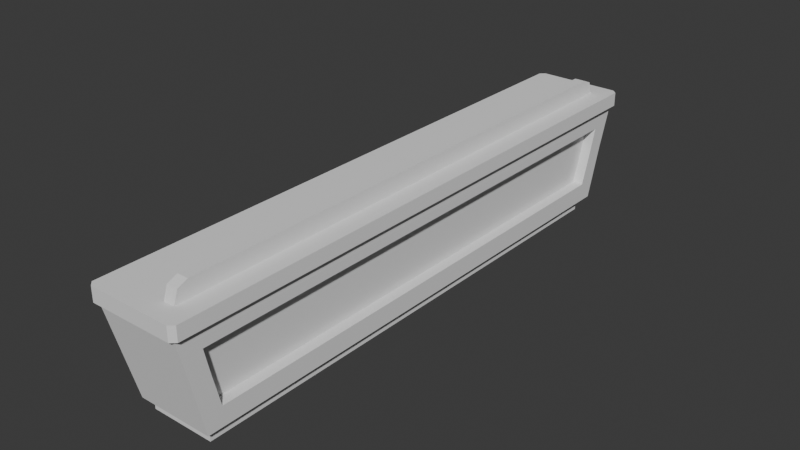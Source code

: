 # Source: Front_desk.blend  (saved by Blender 5.1.4; exported with 4.5.12 LTS)
import bpy
from mathutils import Matrix  # noqa: F401  (used for matrix-valued properties, if any)

bpy.ops.wm.read_factory_settings(use_empty=True)
scene = bpy.context.scene
scene.name = 'Scene'

# ---- collections
col_collection = bpy.data.collections.new('Collection'); scene.collection.children.link(col_collection)

# ---- world
world_world = bpy.data.worlds.new('World'); scene.world = world_world
world_world.use_nodes = True; world_world.node_tree.nodes.clear()
_N = world_world.node_tree.nodes; _L = world_world.node_tree.links
n0 = _N.new('ShaderNodeOutputWorld'); n0.name = 'World Output'; n0.location = (200, 100)
n1 = _N.new('ShaderNodeBackground'); n1.name = 'Background'; n1.location = (-200, 100)
n1.inputs[0].default_value = (0.05088, 0.05088, 0.05088, 1.0)
_L.new(n1.outputs[0], n0.inputs[0])
n0.is_active_output = True
world_world.color = (0.05088, 0.05088, 0.05088)
world_world.sun_shadow_jitter_overblur = 0.0

# ---- meshes
me_cube_001 = bpy.data.meshes.new('Cube.001')
me_cube_001.from_pydata([(-0.9451, -8.721, 1.526), (-0.9451, 4.493, 1.526), (0.5953, -8.374, 1.526), (0.5953, 4.147, 1.526), (-0.9451, -8.721, 1.206), (-0.9451, 4.493, 1.206), (0.9263, 3.925, 0.7623), (0.9263, -8.153, 0.7623), (-1.056, -8.721, 1.206), (-1.056, -8.721, 1.526), (-1.056, 4.493, 1.526), (1.053, 4.493, 1.526), (1.053, -8.721, 1.526), (-1.056, 4.493, 1.206), (1.053, 4.493, 1.206), (1.053, -8.721, 1.206), (-0.9451, -8.82, 1.206), (-0.9451, -8.82, 1.526), (-0.9451, 4.592, 1.526), (0.9421, 4.592, 1.526), (0.9421, -8.82, 1.526), (-0.9451, 4.592, 1.206), (0.9421, 4.592, 1.206), (0.9421, -8.82, 1.206), (-0.8664, 3.942, -1.011), (0.8791, 3.595, -0.5668), (0.8791, -7.823, -0.5668), (-0.8664, -8.17, -1.011), (-0.7426, 3.643, -1.288), (-0.7426, -8.013, -1.288), (-0.7426, 3.643, -1.022), (0.7125, 3.643, -1.288), (0.7125, 3.643, -1.022), (0.7125, -8.013, -1.288), (0.7125, -8.013, -1.022), (-0.7426, -8.013, -1.022), (0.9263, -2.114, 0.7623), (0.9065, 3.787, 0.1733), (0.9065, -8.014, 0.1733), (0.8791, -2.114, -0.5668), (0.9421, -2.114, 1.206), (0.9421, -8.721, 1.206), (0.9027, 4.218, 0.1733), (0.8634, 3.942, -1.011), (0.9027, -8.446, 0.1733), (0.8634, -8.17, -1.011), (0.8634, -2.114, -1.011), (0.9421, 4.493, 1.206), (0.6641, -2.114, 0.1733), (0.6679, -8.014, 0.1733), (0.6679, 3.787, 0.1733), (0.6405, -2.114, -0.5583), (0.6876, -2.114, 0.7707), (0.6876, -8.153, 0.7707), (0.6405, 3.595, -0.5583), (0.6405, -7.823, -0.5583), (0.6876, 3.925, 0.7707), (-0.9451, -2.114, 1.526), (0.3452, 4.147, 1.526), (0.5953, -2.114, 1.526), (0.3452, -8.374, 1.526), (0.3452, -2.114, 1.526), (-0.001538, 4.493, 1.526), (0.9421, 4.493, 1.526), (0.9421, -2.114, 1.526), (0.9421, -8.721, 1.526), (-0.001538, -8.721, 1.526), (-0.001538, -2.114, 1.526), (0.3452, -2.114, 1.895), (0.5953, -2.114, 1.895), (0.3452, 3.827, 1.895), (0.3452, 4.053, 1.801), (0.5953, 3.827, 1.895), (0.5953, 4.053, 1.801), (0.5953, -8.055, 1.895), (0.5953, -8.281, 1.801), (0.3452, -8.055, 1.895), (0.3452, -8.281, 1.801)], [], [(4, 0, 9, 8), (4, 41, 23, 16), (47, 63, 11, 14), (47, 5, 21, 22), (67, 57, 0, 66), (45, 44, 41, 4, 27), (7, 38, 49, 53), (24, 5, 47, 42, 43), (27, 4, 5, 24), (8, 9, 10, 13), (14, 11, 12, 15), (5, 4, 8, 13), (63, 64, 65, 12, 11), (41, 40, 47, 14, 15), (65, 41, 15, 12), (0, 57, 1, 10, 9), (1, 5, 13, 10), (21, 18, 19, 22), (23, 20, 17, 16), (1, 62, 63, 19, 18), (63, 47, 22, 19), (0, 4, 16, 17), (41, 65, 20, 23), (5, 1, 18, 21), (65, 66, 0, 17, 20), (22, 19, 11, 14), (19, 63, 11), (22, 14, 47), (21, 13, 10, 18), (18, 10, 1), (21, 5, 13), (23, 15, 12, 20), (20, 12, 65), (23, 41, 15), (17, 9, 8, 16), (17, 0, 9), (8, 4, 16), (27, 24, 30, 35), (43, 46, 45, 34, 32), (24, 43, 32, 30), (45, 27, 35, 34), (28, 31, 33, 29), (29, 35, 30, 28), (28, 30, 32, 31), (31, 32, 34, 33), (33, 34, 35, 29), (25, 37, 50, 54), (26, 39, 51, 55), (37, 6, 56, 50), (7, 36, 40, 41), (37, 25, 43, 42), (26, 38, 44, 45), (39, 26, 45, 46), (36, 6, 47, 40), (6, 37, 42, 47), (38, 7, 41, 44), (25, 39, 46, 43), (48, 52, 53, 49), (51, 48, 49, 55), (54, 50, 48, 51), (50, 56, 52, 48), (6, 36, 52, 56), (38, 26, 55, 49), (36, 7, 53, 52), (39, 25, 54, 51), (62, 1, 57, 67), (58, 3, 63, 62), (59, 2, 65, 64), (3, 59, 64, 63), (2, 60, 66, 65), (60, 61, 67, 66), (61, 58, 62, 67), (70, 72, 73, 71), (71, 73, 3, 58), (74, 76, 77, 75), (75, 77, 60, 2), (72, 70, 68, 69), (58, 61, 68, 70, 71), (59, 3, 73, 72, 69), (2, 59, 69, 74, 75), (69, 68, 76, 74), (61, 60, 77, 76, 68)])
_uv = me_cube_001.uv_layers.new(name='UVMap')
_uv.uv.foreach_set('vector', [0.4959, 0.9406, 0.4959, 0.9192, 0.5023, 0.9192, 0.5023, 0.9406, 0.7175, 0.8343, 0.7175, 0.9603, 0.7117, 0.9603, 0.7117, 0.8343, 0.2904, 0.6941, 0.3428, 0.6941, 0.3428, 0.7173, 0.2904, 0.7173, 0.284, 0.9098, 0.3943, 0.9098, 0.3943, 0.9164, 0.284, 0.9164, 0.2076, 0.4753, 0.1524, 0.4753, 0.1524, 0.03415, 0.2076, 0.03415, 0.7335, 0.342, 0.7312, 0.2609, 0.7289, 0.1895, 0.8392, 0.1895, 0.8346, 0.342, 0.4762, 0.9035, 0.4761, 0.944, 0.4622, 0.9445, 0.4622, 0.9035, 0.7335, 0.1801, 0.7289, 0.02756, 0.8392, 0.02756, 0.8369, 0.09893, 0.8346, 0.1801, 0.1377, 0.873, 0.008029, 0.9098, 0.008029, 0.02756, 0.1377, 0.06435, 0.6426, 0.9098, 0.624, 0.9098, 0.624, 0.02756, 0.6426, 0.02756, 0.6696, 0.9098, 0.6509, 0.9098, 0.6509, 0.02756, 0.6696, 0.02756, 0.9793, 0.9098, 0.9793, 0.02756, 0.9858, 0.02756, 0.9858, 0.9098, 0.2628, 0.9164, 0.2628, 0.4753, 0.2628, 0.03415, 0.2693, 0.03415, 0.2693, 0.9164, 0.284, 0.02756, 0.284, 0.4687, 0.284, 0.9098, 0.2775, 0.9098, 0.2775, 0.02756, 0.3428, 0.7455, 0.2904, 0.7455, 0.2904, 0.7222, 0.3428, 0.7222, 0.1524, 0.03415, 0.1524, 0.4753, 0.1524, 0.9164, 0.146, 0.9164, 0.146, 0.03415, 0.5171, 0.9192, 0.5171, 0.9406, 0.5106, 0.9406, 0.5106, 0.9192, 0.7475, 0.8901, 0.7289, 0.8901, 0.7289, 0.7641, 0.7475, 0.7641, 0.7745, 0.8901, 0.7558, 0.8901, 0.7558, 0.7641, 0.7745, 0.7641, 0.1524, 0.9164, 0.2076, 0.9164, 0.2628, 0.9164, 0.2628, 0.923, 0.1524, 0.923, 0.6297, 0.9192, 0.6297, 0.9406, 0.624, 0.9406, 0.624, 0.9192, 0.6438, 0.9192, 0.6438, 0.9406, 0.638, 0.9406, 0.638, 0.9192, 0.652, 0.9406, 0.652, 0.9192, 0.6578, 0.9192, 0.6578, 0.9406, 0.6778, 0.9463, 0.6778, 0.9249, 0.6836, 0.9249, 0.6836, 0.9463, 0.2628, 0.03415, 0.2076, 0.03415, 0.1524, 0.03415, 0.1524, 0.02756, 0.2628, 0.02756, 0.6039, 0.925, 0.6039, 0.9037, 0.6126, 0.9037, 0.6126, 0.925, 0.2628, 0.923, 0.2628, 0.9164, 0.2693, 0.9164, 0.284, 0.9164, 0.2775, 0.9098, 0.284, 0.9098, 0.2904, 0.6235, 0.2904, 0.6547, 0.3428, 0.6547, 0.3428, 0.6235, 0.2902, 0.7605, 0.3532, 0.8221, 0.2913, 0.8235, 0.3603, 0.8176, 0.3614, 0.7545, 0.2995, 0.7531, 0.6039, 0.8943, 0.6126, 0.8943, 0.6126, 0.873, 0.6039, 0.873, 0.2913, 0.8408, 0.3543, 0.9025, 0.2924, 0.9039, 0.3561, 0.8979, 0.3572, 0.8349, 0.2953, 0.8335, 0.3428, 0.69, 0.3428, 0.6588, 0.2904, 0.6588, 0.2904, 0.69, 0.1524, 0.02756, 0.1524, 0.03415, 0.146, 0.03415, 0.6918, 0.9348, 0.6961, 0.9293, 0.6918, 0.9249, 0.8153, 0.97, 0.8153, 0.3514, 0.8225, 0.3714, 0.8225, 0.97, 0.9622, 0.8363, 0.9622, 0.4319, 0.9622, 0.02756, 0.9711, 0.03802, 0.9711, 0.8163, 0.4025, 0.9308, 0.4025, 0.8153, 0.42, 0.8253, 0.42, 0.9225, 0.5643, 0.97, 0.5643, 0.873, 0.5735, 0.8812, 0.5735, 0.97, 0.4876, 0.8058, 0.4025, 0.8058, 0.4025, 0.02756, 0.4876, 0.02756, 0.8629, 0.8058, 0.8474, 0.8058, 0.8474, 0.02756, 0.8629, 0.02756, 0.7982, 0.8612, 0.7827, 0.8612, 0.7827, 0.7641, 0.7982, 0.7641, 0.8867, 0.8058, 0.8712, 0.8058, 0.8712, 0.02756, 0.8867, 0.02756, 0.7982, 0.9678, 0.7827, 0.9678, 0.7827, 0.8706, 0.7982, 0.8706, 0.5817, 0.924, 0.5817, 0.873, 0.5957, 0.8735, 0.5957, 0.9241, 0.954, 0.02756, 0.954, 0.4087, 0.94, 0.4087, 0.94, 0.02756, 0.7511, 0.9399, 0.7511, 0.8995, 0.765, 0.8995, 0.765, 0.9405, 0.5218, 0.06549, 0.5218, 0.4687, 0.4959, 0.4687, 0.4959, 0.02756, 0.7024, 0.8408, 0.7035, 0.8919, 0.6778, 0.9155, 0.6778, 0.8343, 0.4283, 0.8728, 0.4294, 0.8218, 0.4539, 0.8153, 0.4539, 0.8965, 0.5301, 0.4319, 0.5301, 0.05076, 0.5561, 0.02756, 0.5561, 0.4319, 0.5218, 0.4687, 0.5218, 0.8719, 0.4959, 0.9098, 0.4959, 0.4687, 0.5555, 0.8841, 0.5544, 0.9245, 0.5301, 0.9171, 0.5301, 0.8457, 0.4632, 0.8941, 0.4622, 0.8537, 0.4876, 0.8153, 0.4876, 0.8867, 0.5301, 0.8131, 0.5301, 0.4319, 0.5561, 0.4319, 0.5561, 0.8363, 0.7721, 0.3514, 0.807, 0.3515, 0.807, 0.7547, 0.7721, 0.7454, 0.7206, 0.8249, 0.6778, 0.8249, 0.6778, 0.4309, 0.7206, 0.4437, 0.6778, 0.04037, 0.7206, 0.02756, 0.7206, 0.4215, 0.6778, 0.4215, 0.7638, 0.7454, 0.7289, 0.7547, 0.7289, 0.3514, 0.7638, 0.3514, 0.9318, 0.02756, 0.9318, 0.4308, 0.9178, 0.4308, 0.9178, 0.02756, 0.7428, 0.8995, 0.7428, 0.9506, 0.7289, 0.9506, 0.7289, 0.9001, 0.9318, 0.4308, 0.9318, 0.834, 0.9178, 0.834, 0.9178, 0.4308, 0.954, 0.4087, 0.954, 0.7899, 0.94, 0.7899, 0.94, 0.4087, 0.2076, 0.9164, 0.1524, 0.9164, 0.1524, 0.4753, 0.2076, 0.4753, 0.2279, 0.8933, 0.2425, 0.8933, 0.2628, 0.9164, 0.2076, 0.9164, 0.2425, 0.4753, 0.2425, 0.0573, 0.2628, 0.03415, 0.2628, 0.4753, 0.2425, 0.8933, 0.2425, 0.4753, 0.2628, 0.4753, 0.2628, 0.9164, 0.2425, 0.0573, 0.2279, 0.0573, 0.2076, 0.03415, 0.2628, 0.03415, 0.2279, 0.0573, 0.2279, 0.4753, 0.2076, 0.4753, 0.2076, 0.03415, 0.2279, 0.4753, 0.2279, 0.8933, 0.2076, 0.9164, 0.2076, 0.4753, 0.2904, 0.5125, 0.3428, 0.5125, 0.3428, 0.5639, 0.2904, 0.5639, 0.4283, 0.9059, 0.4429, 0.9059, 0.4429, 0.9253, 0.4283, 0.9253, 0.2904, 0.568, 0.3428, 0.568, 0.3428, 0.6194, 0.2904, 0.6194, 0.3428, 0.4558, 0.3428, 0.5084, 0.2904, 0.5084, 0.2904, 0.4558, 0.9096, 0.8209, 0.8949, 0.8209, 0.8949, 0.4242, 0.9096, 0.4242, 0.5859, 0.02756, 0.5859, 0.4455, 0.5643, 0.4455, 0.5643, 0.04891, 0.5698, 0.03381, 0.6157, 0.4455, 0.6157, 0.8635, 0.5996, 0.8573, 0.5941, 0.8422, 0.5941, 0.4455, 0.6157, 0.02756, 0.6157, 0.4455, 0.5941, 0.4455, 0.5941, 0.04891, 0.5996, 0.03381, 0.9096, 0.4242, 0.8949, 0.4242, 0.8949, 0.02756, 0.9096, 0.02756, 0.5859, 0.4455, 0.5859, 0.8635, 0.5698, 0.8573, 0.5643, 0.8422, 0.5643, 0.4455])
me_cube_001.update()
me_cube_001.normals_split_custom_set([tuple(v) for v in zip(*[iter([0.0, -1.0, 0.0, 0.0, -1.0, 0.0, 0.0, -1.0, 0.0, 0.0, -1.0, 0.0, 0.0, 0.0, -1.0, 0.0, 0.0, -1.0, 0.0, 0.0, -1.0, 0.0, 0.0, -1.0, 0.0, 1.0, 0.0, 0.0, 1.0, 0.0, 0.0, 1.0, 0.0, 0.0, 1.0, 0.0, 0.0, 0.0, -1.0, 0.0, 0.0, -1.0, 0.0, 0.0, -1.0, 0.0, 0.0, -1.0, 0.0, 0.0, 1.0, 0.0, 0.0, 1.0, 0.0, 0.0, 1.0, 0.0, 0.0, 1.0, 0.005044, -0.9704, -0.2414, 0.005044, -0.9704, -0.2414, 0.005044, -0.9704, -0.2414, 0.005044, -0.9704, -0.2414, 0.005044, -0.9704, -0.2414, 0.004035, 0.9738, 0.2273, 0.004035, 0.9738, 0.2273, 0.004035, 0.9738, 0.2273, 0.004035, 0.9738, 0.2273, 0.005044, 0.9704, -0.2414, 0.005044, 0.9704, -0.2414, 0.005044, 0.9704, -0.2414, 0.005044, 0.9704, -0.2414, 0.005044, 0.9704, -0.2414, -0.9994, 0.0, -0.03547, -0.9994, 0.0, -0.03547, -0.9994, 0.0, -0.03547, -0.9994, 0.0, -0.03547, -1.0, 0.0, 0.0, -1.0, 0.0, 0.0, -1.0, 0.0, 0.0, -1.0, 0.0, 0.0, 1.0, 0.0, 0.0, 1.0, 0.0, 0.0, 1.0, 0.0, 0.0, 1.0, 0.0, 0.0, 0.0, 0.0, -1.0, 0.0, 0.0, -1.0, 0.0, 0.0, -1.0, 0.0, 0.0, -1.0, 0.0, 0.0, 1.0, 0.0, 0.0, 1.0, 0.0, 0.0, 1.0, 0.0, 0.0, 1.0, 0.0, 0.0, 1.0, 0.0, 0.0, -1.0, 0.0, 0.0, -1.0, 0.0, 0.0, -1.0, 0.0, 0.0, -1.0, 0.0, 0.0, -1.0, 0.0, -1.0, 0.0, 0.0, -1.0, 0.0, 0.0, -1.0, 0.0, 0.0, -1.0, 0.0, 0.0, 0.0, 1.0, 0.0, 0.0, 1.0, 0.0, 0.0, 1.0, 0.0, 0.0, 1.0, 0.0, 0.0, 1.0, 0.0, 1.0, 0.0, 0.0, 1.0, 0.0, 0.0, 1.0, 0.0, 0.0, 1.0, 0.0, 0.0, 1.0, 0.0, 0.0, 1.0, 0.0, 0.0, 1.0, 0.0, 0.0, 1.0, 0.0, 0.0, -1.0, 0.0, 0.0, -1.0, 0.0, 0.0, -1.0, 0.0, 0.0, -1.0, 0.0, 0.0, 0.0, 1.0, 0.0, 0.0, 1.0, 0.0, 0.0, 1.0, 0.0, 0.0, 1.0, 0.0, 0.0, 1.0, 1.0, 0.0, 0.0, 1.0, 0.0, 0.0, 1.0, 0.0, 0.0, 1.0, 0.0, 0.0, -1.0, 0.0, 0.0, -1.0, 0.0, 0.0, -1.0, 0.0, 0.0, -1.0, 0.0, 0.0, 1.0, 0.0, 0.0, 1.0, 0.0, 0.0, 1.0, 0.0, 0.0, 1.0, 0.0, 0.0, -1.0, 0.0, 0.0, -1.0, 0.0, 0.0, -1.0, 0.0, 0.0, -1.0, 0.0, 0.0, 0.0, 0.0, 1.0, 0.0, 0.0, 1.0, 0.0, 0.0, 1.0, 0.0, 0.0, 1.0, 0.0, 0.0, 1.0, 0.6655, 0.7464, 0.0, 0.6655, 0.7464, 0.0, 0.6655, 0.7464, 0.0, 0.6655, 0.7464, 0.0, 0.0, 0.0, 1.0, 0.0, 0.0, 1.0, 0.0, 0.0, 1.0, 0.0, 0.0, -1.0, 0.0, 0.0, -1.0, 0.0, 0.0, -1.0, -0.6655, 0.7464, 0.0, -0.6655, 0.7464, 0.0, -0.6655, 0.7464, 0.0, -0.6655, 0.7464, 0.0, 0.0, 0.0, 1.0, 0.0, 0.0, 1.0, 0.0, 0.0, 1.0, 0.0, 0.0, -1.0, 0.0, 0.0, -1.0, 0.0, 0.0, -1.0, 0.6655, -0.7464, 0.0, 0.6655, -0.7464, 0.0, 0.6655, -0.7464, 0.0, 0.6655, -0.7464, 0.0, 0.0, 0.0, 1.0, 0.0, 0.0, 1.0, 0.0, 0.0, 1.0, 0.0, 0.0, -1.0, 0.0, 0.0, -1.0, 0.0, 0.0, -1.0, -0.6655, -0.7464, 0.0, -0.6655, -0.7464, 0.0, -0.6655, -0.7464, 0.0, -0.6655, -0.7464, 0.0, 0.0, 0.0, 1.0, 0.0, 0.0, 1.0, 0.0, 0.0, 1.0, 0.0, 0.0, -1.0, 0.0, 0.0, -1.0, 0.0, 0.0, -1.0, -0.09356, 0.0, -0.9956, -0.09356, 0.0, -0.9956, -0.09356, 0.0, -0.9956, -0.09356, 0.0, -0.9956, 0.07688, 0.0, -0.997, 0.07688, 0.0, -0.997, 0.07688, 0.0, -0.997, 0.07688, 0.0, -0.997, 0.07688, 0.0, -0.997, 0.0, 0.03891, -0.9992, 0.0, 0.03891, -0.9992, 0.0, 0.03891, -0.9992, 0.0, 0.03891, -0.9992, 0.0, -0.07409, -0.9973, 0.0, -0.07409, -0.9973, 0.0, -0.07409, -0.9973, 0.0, -0.07409, -0.9973, 0.0, 0.0, -1.0, 0.0, 0.0, -1.0, 0.0, 0.0, -1.0, 0.0, 0.0, -1.0, -1.0, 0.0, 0.0, -1.0, 0.0, 0.0, -1.0, 0.0, 0.0, -1.0, 0.0, 0.0, 0.0, 1.0, 0.0, 0.0, 1.0, 0.0, 0.0, 1.0, 0.0, 0.0, 1.0, 0.0, 1.0, 0.0, 0.0, 1.0, 0.0, 0.0, 1.0, 0.0, 0.0, 1.0, 0.0, 0.0, 0.0, -1.0, 0.0, 0.0, -1.0, 0.0, 0.0, -1.0, 0.0, 0.0, -1.0, 0.0, 0.004473, -0.9677, 0.252, 0.004473, -0.9677, 0.252, 0.004473, -0.9677, 0.252, 0.004473, -0.9677, 0.252, 0.03547, 0.0, 0.9994, 0.03547, 0.0, 0.9994, 0.03547, 0.0, 0.9994, 0.03547, 0.0, 0.9994, 0.004035, -0.9738, 0.2273, 0.004035, -0.9738, 0.2273, 0.004035, -0.9738, 0.2273, 0.004035, -0.9738, 0.2273, 0.9994, 0.0, -0.03547, 0.9994, 0.0, -0.03547, 0.9994, 0.0, -0.03547, 0.9994, 0.0, -0.03547, 0.9993, 0.004691, -0.0358, 0.9993, 0.004691, -0.0358, 0.9993, 0.004691, -0.0358, 0.9993, 0.004691, -0.0358, 0.9993, -0.004691, -0.0358, 0.9993, -0.004691, -0.0358, 0.9993, -0.004691, -0.0358, 0.9993, -0.004691, -0.0358, 0.9994, 0.0, -0.03547, 0.9994, 0.0, -0.03547, 0.9994, 0.0, -0.03547, 0.9994, 0.0, -0.03547, 0.9994, 0.0, -0.03547, 0.9994, 0.0, -0.03547, 0.9994, 0.0, -0.03547, 0.9994, 0.0, -0.03547, 0.9993, 0.004769, -0.03765, 0.9993, 0.004769, -0.03765, 0.9993, 0.004769, -0.03765, 0.9993, 0.004769, -0.03765, 0.9993, -0.004769, -0.03765, 0.9993, -0.004769, -0.03765, 0.9993, -0.004769, -0.03765, 0.9993, -0.004769, -0.03765, 0.9994, 0.0, -0.03547, 0.9994, 0.0, -0.03547, 0.9994, 0.0, -0.03547, 0.9994, 0.0, -0.03547, 0.9993, 0.000318, -0.03624, 0.9993, 0.000318, -0.03624, 0.9993, 0.000318, -0.03624, 0.9993, 0.000318, -0.03624, 0.9994, 0.000327, -0.03477, 0.9994, 0.000327, -0.03477, 0.9994, 0.000327, -0.03477, 0.9994, 0.000327, -0.03477, 0.9994, -0.000327, -0.03477, 0.9994, -0.000327, -0.03477, 0.9994, -0.000327, -0.03477, 0.9994, -0.000327, -0.03477, 0.9993, -0.000318, -0.03624, 0.9993, -0.000318, -0.03624, 0.9993, -0.000318, -0.03624, 0.9993, -0.000318, -0.03624, -0.03547, 0.0, -0.9994, -0.03547, 0.0, -0.9994, -0.03547, 0.0, -0.9994, -0.03547, 0.0, -0.9994, 0.004473, 0.9677, 0.252, 0.004473, 0.9677, 0.252, 0.004473, 0.9677, 0.252, 0.004473, 0.9677, 0.252, -0.03547, 0.0, -0.9994, -0.03547, 0.0, -0.9994, -0.03547, 0.0, -0.9994, -0.03547, 0.0, -0.9994, 0.03547, 0.0, 0.9994, 0.03547, 0.0, 0.9994, 0.03547, 0.0, 0.9994, 0.03547, 0.0, 0.9994, 0.0, 0.0, 1.0, 0.0, 0.0, 1.0, 0.0, 0.0, 1.0, 0.0, 0.0, 1.0, 0.0, 0.0, 1.0, 0.0, 0.0, 1.0, 0.0, 0.0, 1.0, 0.0, 0.0, 1.0, 0.0, 0.0, 1.0, 0.0, 0.0, 1.0, 0.0, 0.0, 1.0, 0.0, 0.0, 1.0, 0.0, 0.0, 1.0, 0.0, 0.0, 1.0, 0.0, 0.0, 1.0, 0.0, 0.0, 1.0, 0.0, 0.0, 1.0, 0.0, 0.0, 1.0, 0.0, 0.0, 1.0, 0.0, 0.0, 1.0, 0.0, 0.0, 1.0, 0.0, 0.0, 1.0, 0.0, 0.0, 1.0, 0.0, 0.0, 1.0, 0.0, 0.0, 1.0, 0.0, 0.0, 1.0, 0.0, 0.0, 1.0, 0.0, 0.0, 1.0, 0.0, 0.3827, 0.9239, 0.0, 0.3827, 0.9239, 0.0, 0.3827, 0.9239, 0.0, 0.3827, 0.9239, 0.0, 0.9469, 0.3217, 0.0, 0.9469, 0.3217, 0.0, 0.9469, 0.3217, 0.0, 0.9469, 0.3217, 0.0, -0.3827, 0.9239, 0.0, -0.3827, 0.9239, 0.0, -0.3827, 0.9239, 0.0, -0.3827, 0.9239, 0.0, -0.9469, 0.3217, 0.0, -0.9469, 0.3217, 0.0, -0.9469, 0.3217, 0.0, -0.9469, 0.3217, 0.0, 0.0, 1.0, 0.0, 0.0, 1.0, 0.0, 0.0, 1.0, 0.0, 0.0, 1.0, -1.0, -9.807e-09, -4.18e-09, -1.0, -9.807e-09, -4.18e-09, -1.0, -9.807e-09, -4.18e-09, -1.0, -9.807e-09, -4.18e-09, -1.0, -9.807e-09, -4.18e-09, 1.0, 3.269e-09, 0.0, 1.0, 3.269e-09, 0.0, 1.0, 3.269e-09, 0.0, 1.0, 3.269e-09, 0.0, 1.0, 3.269e-09, 0.0, 1.0, -3.269e-09, 0.0, 1.0, -3.269e-09, 0.0, 1.0, -3.269e-09, 0.0, 1.0, -3.269e-09, 0.0, 1.0, -3.269e-09, 0.0, 0.0, 0.0, 1.0, 0.0, 0.0, 1.0, 0.0, 0.0, 1.0, 0.0, 0.0, 1.0, -1.0, 1.634e-09, -2.09e-09, -1.0, 1.634e-09, -2.09e-09, -1.0, 1.634e-09, -2.09e-09, -1.0, 1.634e-09, -2.09e-09, -1.0, 1.634e-09, -2.09e-09])] * 3)])

# ---- objects
ob_empty = bpy.data.objects.new('Empty', None)
ob_cube = bpy.data.objects.new('Cube', me_cube_001)

# ---- transforms, parenting, visibility, modifiers, constraints
ob_empty.location = (0.0, 0.0, 0.0)
ob_empty.rotation_euler = (1.568, -0.008627, 1.571)
ob_empty.scale = (3.804, 3.804, 3.804)
ob_empty.empty_display_type = 'IMAGE'
ob_empty.empty_display_size = 5.0
ob_cube.location = (5.926, 1.778, -6.179)

# ---- collection membership
col_collection.objects.link(ob_empty)
col_collection.objects.link(ob_cube)

# ---- scene / render settings (as saved in the file)
scene.frame_start = 1; scene.frame_end = 250; scene.frame_set(1)
scene.render.engine = 'BLENDER_EEVEE_NEXT'
scene.render.bake_bias = 0.0
scene.render.bake_samples = 0
scene.cycles.sampling_pattern = 'TABULATED_SOBOL'
scene.eevee.use_volume_custom_range = False
bpy.context.view_layer.update()

# ---- added for rendering (the .blend has no active camera and no usable light): camera, sun
cam_auto = bpy.data.cameras.new('AutoCamera')
cam_auto.lens = 50.0
cam_auto.sensor_width = 36.0
cam_auto.clip_end = 1000.0
ob_auto_camera = bpy.data.objects.new('AutoCamera', cam_auto)
scene.collection.objects.link(ob_auto_camera)
ob_auto_camera.location = (18.8265, -15.8176, 4.44636)
ob_auto_camera.rotation_euler = (1.09748, -7.21219e-08, 0.694738)
scene.camera = ob_auto_camera
light_auto_sun = bpy.data.lights.new('AutoSun', 'SUN')
light_auto_sun.energy = 3.0
light_auto_sun.angle = 0.0523599
ob_auto_sun = bpy.data.objects.new('AutoSun', light_auto_sun)
scene.collection.objects.link(ob_auto_sun)
ob_auto_sun.rotation_euler = (0.872665, 0.174533, 0.523599)
bpy.context.view_layer.update()
